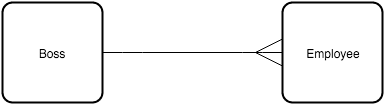

The diagram above was exported from draw.io. Its source (the exported page's mxGraphModel, read from the mxfile embedded in the PNG):
<mxGraphModel dx="954" dy="626" grid="1" gridSize="10" guides="1" tooltips="1" connect="1" arrows="1" fold="1" page="1" pageScale="1" pageWidth="826" pageHeight="1169" background="#ffffff" math="0">
  <root>
    <mxCell id="0" />
    <mxCell id="1" parent="0" />
    <mxCell id="2" value="Boss" style="strokeWidth=2;rounded=1;arcSize=10;whiteSpace=wrap;html=1;" vertex="1" parent="1">
      <mxGeometry x="60" y="60" width="100" height="100" as="geometry" />
    </mxCell>
    <mxCell id="3" value="Employee" style="strokeWidth=2;rounded=1;arcSize=10;whiteSpace=wrap;html=1;" vertex="1" parent="1">
      <mxGeometry x="340" y="60" width="100" height="100" as="geometry" />
    </mxCell>
    <mxCell id="4" value="" style="edgeStyle=entityRelationEdgeStyle;html=1;endArrow=ERmany;strokeWidth=1;entryX=0;entryY=0.5;endSize=25;" edge="1" target="3" parent="1">
      <mxGeometry x="160" y="110" width="100" height="100" as="geometry">
        <mxPoint x="160" y="110" as="sourcePoint" />
        <mxPoint x="260" y="10" as="targetPoint" />
      </mxGeometry>
    </mxCell>
  </root>
</mxGraphModel>